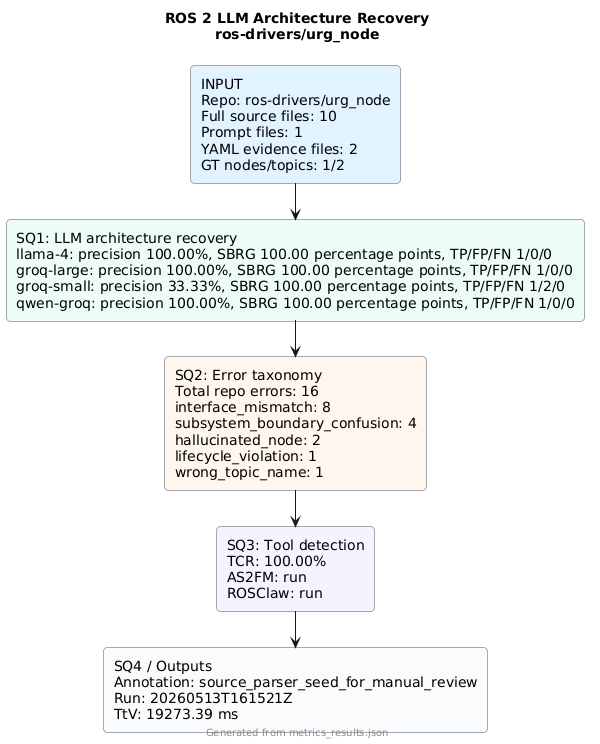

The diagram above was rendered by PlantUML. Its source (embedded in the PNG):
@startuml
!pragma layout smetana
skinparam backgroundColor #FFFFFF
skinparam defaultFontName Arial
skinparam rectangle {
  RoundCorner 8
  BorderColor #4B5563
}
title ROS 2 LLM Architecture Recovery\nros-drivers/urg_node
rectangle "INPUT\nRepo: ros-drivers/urg_node\nFull source files: 10\nPrompt files: 1\nYAML evidence files: 2\nGT nodes/topics: 1/2" as input #E0F2FE
rectangle "SQ1: LLM architecture recovery\nllama-4: precision 100.00%, SBRG 100.00 percentage points, TP/FP/FN 1/0/0\ngroq-large: precision 100.00%, SBRG 100.00 percentage points, TP/FP/FN 1/0/0\ngroq-small: precision 33.33%, SBRG 100.00 percentage points, TP/FP/FN 1/2/0\nqwen-groq: precision 100.00%, SBRG 100.00 percentage points, TP/FP/FN 1/0/0" as sq1 #ECFDF5
rectangle "SQ2: Error taxonomy\nTotal repo errors: 16\ninterface_mismatch: 8\nsubsystem_boundary_confusion: 4\nhallucinated_node: 2\nlifecycle_violation: 1\nwrong_topic_name: 1" as sq2 #FFF7ED
rectangle "SQ3: Tool detection\nTCR: 100.00%\nAS2FM: run\nROSClaw: run" as sq3 #F5F3FF
rectangle "SQ4 / Outputs\nAnnotation: source_parser_seed_for_manual_review\nRun: 20260513T161521Z\nTtV: 19273.39 ms" as sq4 #F8FAFC
input --> sq1
sq1 --> sq2
sq2 --> sq3
sq3 --> sq4
footer Generated from metrics_results.json
@enduml